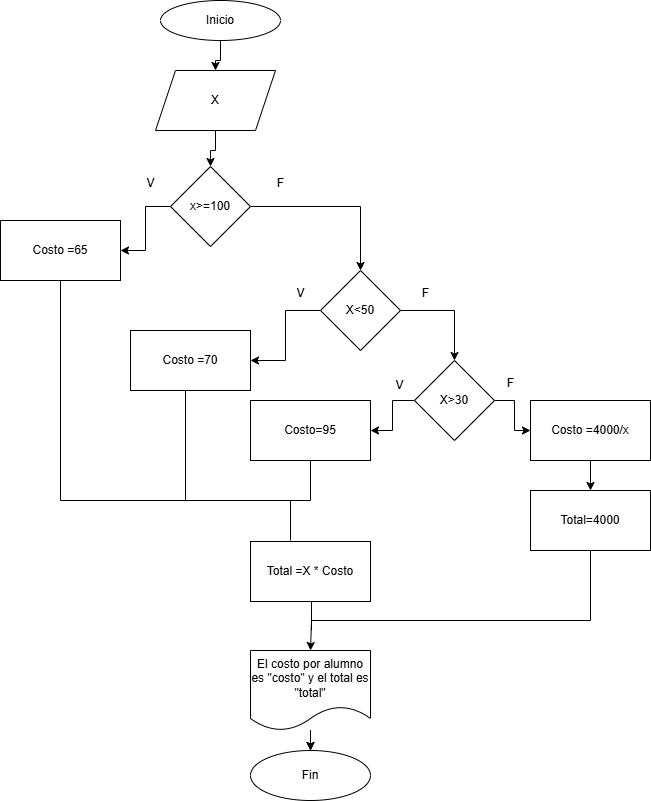

The diagram above was exported from draw.io. Its source (the exported page's mxGraphModel, read from the mxfile embedded in the PNG):
<mxGraphModel dx="880" dy="468" grid="1" gridSize="10" guides="1" tooltips="1" connect="1" arrows="1" fold="1" page="1" pageScale="1" pageWidth="827" pageHeight="1169" math="0" shadow="0">
  <root>
    <mxCell id="WIyWlLk6GJQsqaUBKTNV-0" />
    <mxCell id="WIyWlLk6GJQsqaUBKTNV-1" parent="WIyWlLk6GJQsqaUBKTNV-0" />
    <mxCell id="9QMErOs-fHDT1fUwr5tk-2" value="" style="edgeStyle=orthogonalEdgeStyle;rounded=0;orthogonalLoop=1;jettySize=auto;html=1;" edge="1" parent="WIyWlLk6GJQsqaUBKTNV-1" source="9QMErOs-fHDT1fUwr5tk-0" target="9QMErOs-fHDT1fUwr5tk-1">
      <mxGeometry relative="1" as="geometry" />
    </mxCell>
    <mxCell id="9QMErOs-fHDT1fUwr5tk-0" value="Inicio" style="ellipse;whiteSpace=wrap;html=1;" vertex="1" parent="WIyWlLk6GJQsqaUBKTNV-1">
      <mxGeometry x="160" y="80" width="120" height="40" as="geometry" />
    </mxCell>
    <mxCell id="9QMErOs-fHDT1fUwr5tk-4" value="" style="edgeStyle=orthogonalEdgeStyle;rounded=0;orthogonalLoop=1;jettySize=auto;html=1;" edge="1" parent="WIyWlLk6GJQsqaUBKTNV-1" source="9QMErOs-fHDT1fUwr5tk-1" target="9QMErOs-fHDT1fUwr5tk-3">
      <mxGeometry relative="1" as="geometry" />
    </mxCell>
    <mxCell id="9QMErOs-fHDT1fUwr5tk-1" value="X" style="shape=parallelogram;perimeter=parallelogramPerimeter;whiteSpace=wrap;html=1;fixedSize=1;" vertex="1" parent="WIyWlLk6GJQsqaUBKTNV-1">
      <mxGeometry x="155" y="150" width="120" height="60" as="geometry" />
    </mxCell>
    <mxCell id="9QMErOs-fHDT1fUwr5tk-6" value="" style="edgeStyle=orthogonalEdgeStyle;rounded=0;orthogonalLoop=1;jettySize=auto;html=1;" edge="1" parent="WIyWlLk6GJQsqaUBKTNV-1" source="9QMErOs-fHDT1fUwr5tk-3" target="9QMErOs-fHDT1fUwr5tk-5">
      <mxGeometry relative="1" as="geometry" />
    </mxCell>
    <mxCell id="9QMErOs-fHDT1fUwr5tk-12" value="" style="edgeStyle=orthogonalEdgeStyle;rounded=0;orthogonalLoop=1;jettySize=auto;html=1;" edge="1" parent="WIyWlLk6GJQsqaUBKTNV-1" source="9QMErOs-fHDT1fUwr5tk-3" target="9QMErOs-fHDT1fUwr5tk-11">
      <mxGeometry relative="1" as="geometry" />
    </mxCell>
    <mxCell id="9QMErOs-fHDT1fUwr5tk-3" value="x&amp;gt;=100" style="rhombus;whiteSpace=wrap;html=1;" vertex="1" parent="WIyWlLk6GJQsqaUBKTNV-1">
      <mxGeometry x="170" y="246" width="80" height="80" as="geometry" />
    </mxCell>
    <mxCell id="9QMErOs-fHDT1fUwr5tk-5" value="Costo =65" style="rounded=0;whiteSpace=wrap;html=1;" vertex="1" parent="WIyWlLk6GJQsqaUBKTNV-1">
      <mxGeometry y="300" width="120" height="60" as="geometry" />
    </mxCell>
    <mxCell id="9QMErOs-fHDT1fUwr5tk-14" value="" style="edgeStyle=orthogonalEdgeStyle;rounded=0;orthogonalLoop=1;jettySize=auto;html=1;" edge="1" parent="WIyWlLk6GJQsqaUBKTNV-1" source="9QMErOs-fHDT1fUwr5tk-11" target="9QMErOs-fHDT1fUwr5tk-13">
      <mxGeometry relative="1" as="geometry" />
    </mxCell>
    <mxCell id="9QMErOs-fHDT1fUwr5tk-19" value="" style="edgeStyle=orthogonalEdgeStyle;rounded=0;orthogonalLoop=1;jettySize=auto;html=1;" edge="1" parent="WIyWlLk6GJQsqaUBKTNV-1" source="9QMErOs-fHDT1fUwr5tk-11" target="9QMErOs-fHDT1fUwr5tk-18">
      <mxGeometry relative="1" as="geometry" />
    </mxCell>
    <mxCell id="9QMErOs-fHDT1fUwr5tk-11" value="X&amp;lt;50" style="rhombus;whiteSpace=wrap;html=1;" vertex="1" parent="WIyWlLk6GJQsqaUBKTNV-1">
      <mxGeometry x="320" y="350" width="80" height="80" as="geometry" />
    </mxCell>
    <mxCell id="9QMErOs-fHDT1fUwr5tk-13" value="Costo =70" style="rounded=0;whiteSpace=wrap;html=1;" vertex="1" parent="WIyWlLk6GJQsqaUBKTNV-1">
      <mxGeometry x="130" y="410" width="120" height="60" as="geometry" />
    </mxCell>
    <mxCell id="9QMErOs-fHDT1fUwr5tk-15" value="V" style="text;html=1;align=center;verticalAlign=middle;resizable=0;points=[];autosize=1;strokeColor=none;fillColor=none;" vertex="1" parent="WIyWlLk6GJQsqaUBKTNV-1">
      <mxGeometry x="285" y="358" width="30" height="30" as="geometry" />
    </mxCell>
    <mxCell id="9QMErOs-fHDT1fUwr5tk-16" value="V" style="text;html=1;align=center;verticalAlign=middle;resizable=0;points=[];autosize=1;strokeColor=none;fillColor=none;" vertex="1" parent="WIyWlLk6GJQsqaUBKTNV-1">
      <mxGeometry x="135" y="248" width="30" height="30" as="geometry" />
    </mxCell>
    <mxCell id="9QMErOs-fHDT1fUwr5tk-17" value="F" style="text;html=1;align=center;verticalAlign=middle;resizable=0;points=[];autosize=1;strokeColor=none;fillColor=none;" vertex="1" parent="WIyWlLk6GJQsqaUBKTNV-1">
      <mxGeometry x="265" y="248" width="30" height="30" as="geometry" />
    </mxCell>
    <mxCell id="9QMErOs-fHDT1fUwr5tk-22" value="" style="edgeStyle=orthogonalEdgeStyle;rounded=0;orthogonalLoop=1;jettySize=auto;html=1;" edge="1" parent="WIyWlLk6GJQsqaUBKTNV-1" source="9QMErOs-fHDT1fUwr5tk-18" target="9QMErOs-fHDT1fUwr5tk-21">
      <mxGeometry relative="1" as="geometry" />
    </mxCell>
    <mxCell id="9QMErOs-fHDT1fUwr5tk-25" value="" style="edgeStyle=orthogonalEdgeStyle;rounded=0;orthogonalLoop=1;jettySize=auto;html=1;" edge="1" parent="WIyWlLk6GJQsqaUBKTNV-1" source="9QMErOs-fHDT1fUwr5tk-18" target="9QMErOs-fHDT1fUwr5tk-24">
      <mxGeometry relative="1" as="geometry" />
    </mxCell>
    <mxCell id="9QMErOs-fHDT1fUwr5tk-18" value="X&amp;gt;30" style="rhombus;whiteSpace=wrap;html=1;" vertex="1" parent="WIyWlLk6GJQsqaUBKTNV-1">
      <mxGeometry x="414" y="440" width="80" height="80" as="geometry" />
    </mxCell>
    <mxCell id="9QMErOs-fHDT1fUwr5tk-20" value="F" style="text;html=1;align=center;verticalAlign=middle;resizable=0;points=[];autosize=1;strokeColor=none;fillColor=none;" vertex="1" parent="WIyWlLk6GJQsqaUBKTNV-1">
      <mxGeometry x="410" y="358" width="30" height="30" as="geometry" />
    </mxCell>
    <mxCell id="9QMErOs-fHDT1fUwr5tk-21" value="Costo=95" style="rounded=0;whiteSpace=wrap;html=1;" vertex="1" parent="WIyWlLk6GJQsqaUBKTNV-1">
      <mxGeometry x="250" y="480" width="120" height="60" as="geometry" />
    </mxCell>
    <mxCell id="9QMErOs-fHDT1fUwr5tk-23" value="V" style="text;html=1;align=center;verticalAlign=middle;resizable=0;points=[];autosize=1;strokeColor=none;fillColor=none;" vertex="1" parent="WIyWlLk6GJQsqaUBKTNV-1">
      <mxGeometry x="384" y="450" width="30" height="30" as="geometry" />
    </mxCell>
    <mxCell id="9QMErOs-fHDT1fUwr5tk-28" value="" style="edgeStyle=orthogonalEdgeStyle;rounded=0;orthogonalLoop=1;jettySize=auto;html=1;" edge="1" parent="WIyWlLk6GJQsqaUBKTNV-1" source="9QMErOs-fHDT1fUwr5tk-24" target="9QMErOs-fHDT1fUwr5tk-27">
      <mxGeometry relative="1" as="geometry" />
    </mxCell>
    <mxCell id="9QMErOs-fHDT1fUwr5tk-24" value="Costo =4000/x" style="rounded=0;whiteSpace=wrap;html=1;" vertex="1" parent="WIyWlLk6GJQsqaUBKTNV-1">
      <mxGeometry x="530" y="480" width="120" height="60" as="geometry" />
    </mxCell>
    <mxCell id="9QMErOs-fHDT1fUwr5tk-26" value="F" style="text;html=1;align=center;verticalAlign=middle;resizable=0;points=[];autosize=1;strokeColor=none;fillColor=none;" vertex="1" parent="WIyWlLk6GJQsqaUBKTNV-1">
      <mxGeometry x="495" y="448" width="30" height="30" as="geometry" />
    </mxCell>
    <mxCell id="9QMErOs-fHDT1fUwr5tk-39" style="edgeStyle=orthogonalEdgeStyle;rounded=0;orthogonalLoop=1;jettySize=auto;html=1;entryX=0.5;entryY=0;entryDx=0;entryDy=0;" edge="1" parent="WIyWlLk6GJQsqaUBKTNV-1" source="9QMErOs-fHDT1fUwr5tk-27" target="9QMErOs-fHDT1fUwr5tk-37">
      <mxGeometry relative="1" as="geometry">
        <mxPoint x="310" y="710" as="targetPoint" />
        <Array as="points">
          <mxPoint x="590" y="700" />
          <mxPoint x="311" y="700" />
        </Array>
      </mxGeometry>
    </mxCell>
    <mxCell id="9QMErOs-fHDT1fUwr5tk-27" value="Total=4000" style="rounded=0;whiteSpace=wrap;html=1;" vertex="1" parent="WIyWlLk6GJQsqaUBKTNV-1">
      <mxGeometry x="530" y="570" width="120" height="60" as="geometry" />
    </mxCell>
    <mxCell id="9QMErOs-fHDT1fUwr5tk-29" value="Total =X * Costo" style="rounded=0;whiteSpace=wrap;html=1;" vertex="1" parent="WIyWlLk6GJQsqaUBKTNV-1">
      <mxGeometry x="250" y="621" width="120" height="60" as="geometry" />
    </mxCell>
    <mxCell id="9QMErOs-fHDT1fUwr5tk-32" value="" style="endArrow=none;html=1;rounded=0;" edge="1" parent="WIyWlLk6GJQsqaUBKTNV-1">
      <mxGeometry width="50" height="50" relative="1" as="geometry">
        <mxPoint x="60" y="580" as="sourcePoint" />
        <mxPoint x="60" y="360" as="targetPoint" />
      </mxGeometry>
    </mxCell>
    <mxCell id="9QMErOs-fHDT1fUwr5tk-33" value="" style="endArrow=none;html=1;rounded=0;" edge="1" parent="WIyWlLk6GJQsqaUBKTNV-1">
      <mxGeometry width="50" height="50" relative="1" as="geometry">
        <mxPoint x="60" y="580" as="sourcePoint" />
        <mxPoint x="310" y="580" as="targetPoint" />
      </mxGeometry>
    </mxCell>
    <mxCell id="9QMErOs-fHDT1fUwr5tk-34" value="" style="endArrow=none;html=1;rounded=0;" edge="1" parent="WIyWlLk6GJQsqaUBKTNV-1">
      <mxGeometry width="50" height="50" relative="1" as="geometry">
        <mxPoint x="185" y="580" as="sourcePoint" />
        <mxPoint x="185" y="470" as="targetPoint" />
      </mxGeometry>
    </mxCell>
    <mxCell id="9QMErOs-fHDT1fUwr5tk-35" value="" style="endArrow=none;html=1;rounded=0;" edge="1" parent="WIyWlLk6GJQsqaUBKTNV-1">
      <mxGeometry width="50" height="50" relative="1" as="geometry">
        <mxPoint x="310" y="580" as="sourcePoint" />
        <mxPoint x="310" y="540" as="targetPoint" />
      </mxGeometry>
    </mxCell>
    <mxCell id="9QMErOs-fHDT1fUwr5tk-36" value="" style="endArrow=none;html=1;rounded=0;" edge="1" parent="WIyWlLk6GJQsqaUBKTNV-1">
      <mxGeometry width="50" height="50" relative="1" as="geometry">
        <mxPoint x="290" y="620" as="sourcePoint" />
        <mxPoint x="290" y="580" as="targetPoint" />
      </mxGeometry>
    </mxCell>
    <mxCell id="9QMErOs-fHDT1fUwr5tk-42" value="" style="edgeStyle=orthogonalEdgeStyle;rounded=0;orthogonalLoop=1;jettySize=auto;html=1;" edge="1" parent="WIyWlLk6GJQsqaUBKTNV-1" source="9QMErOs-fHDT1fUwr5tk-37" target="9QMErOs-fHDT1fUwr5tk-41">
      <mxGeometry relative="1" as="geometry" />
    </mxCell>
    <mxCell id="9QMErOs-fHDT1fUwr5tk-43" value="" style="edgeStyle=orthogonalEdgeStyle;rounded=0;orthogonalLoop=1;jettySize=auto;html=1;" edge="1" parent="WIyWlLk6GJQsqaUBKTNV-1" source="9QMErOs-fHDT1fUwr5tk-37" target="9QMErOs-fHDT1fUwr5tk-41">
      <mxGeometry relative="1" as="geometry" />
    </mxCell>
    <mxCell id="9QMErOs-fHDT1fUwr5tk-37" value="El costo por alumno es &quot;costo&quot; y el total es &quot;total&quot;" style="shape=document;whiteSpace=wrap;html=1;boundedLbl=1;" vertex="1" parent="WIyWlLk6GJQsqaUBKTNV-1">
      <mxGeometry x="250" y="730" width="120" height="80" as="geometry" />
    </mxCell>
    <mxCell id="9QMErOs-fHDT1fUwr5tk-40" value="" style="endArrow=none;html=1;rounded=0;" edge="1" parent="WIyWlLk6GJQsqaUBKTNV-1">
      <mxGeometry width="50" height="50" relative="1" as="geometry">
        <mxPoint x="311" y="710" as="sourcePoint" />
        <mxPoint x="311" y="681" as="targetPoint" />
      </mxGeometry>
    </mxCell>
    <mxCell id="9QMErOs-fHDT1fUwr5tk-41" value="Fin" style="ellipse;whiteSpace=wrap;html=1;" vertex="1" parent="WIyWlLk6GJQsqaUBKTNV-1">
      <mxGeometry x="250" y="830" width="120" height="50" as="geometry" />
    </mxCell>
  </root>
</mxGraphModel>